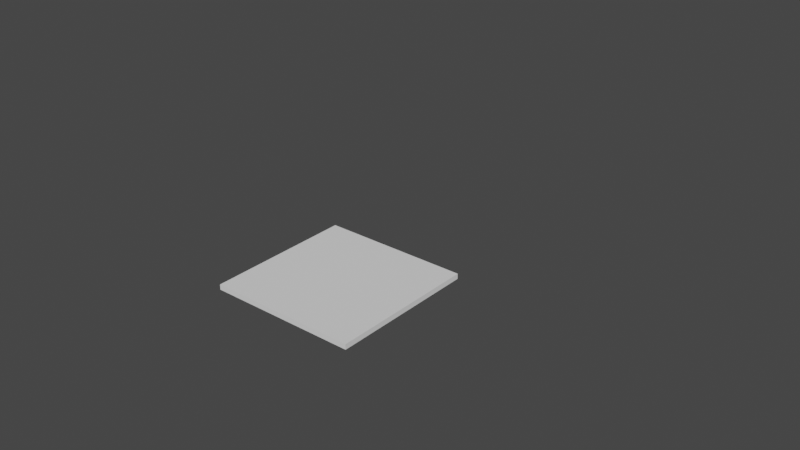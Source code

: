 # Source: freemode_m.blend  (saved by Blender 5.2.45; exported with 4.5.12 LTS)
import bpy
from mathutils import Matrix  # noqa: F401  (used for matrix-valued properties, if any)

bpy.ops.wm.read_factory_settings(use_empty=True)
scene = bpy.context.scene
scene.name = 'Scene'

# ---- collections
col_game_rig = bpy.data.collections.new('Game Rig'); scene.collection.children.link(col_game_rig)
col_rig_shapes__don_t_touch = bpy.data.collections.new("rig shapes (Don't touch)"); scene.collection.children.link(col_rig_shapes__don_t_touch)
col_rig_shapes__don_t_touch.hide_viewport = True

# ---- world
world_world = bpy.data.worlds.new('World'); scene.world = world_world
world_world.use_nodes = True; world_world.node_tree.nodes.clear()
_N = world_world.node_tree.nodes; _L = world_world.node_tree.links
n0 = _N.new('ShaderNodeOutputWorld'); n0.name = 'World Output'; n0.location = (300, 300)
n1 = _N.new('ShaderNodeBackground'); n1.name = 'Background'; n1.location = (10, 300)
n1.inputs[0].default_value = (0.05088, 0.05088, 0.05088, 1.0)
_L.new(n1.outputs[0], n0.inputs[0])
n0.is_active_output = True
world_world.color = (0.05088, 0.05088, 0.05088)
world_world.use_sun_shadow = False
world_world.sun_shadow_jitter_overblur = 0.0

# ---- meshes
me_plane = bpy.data.meshes.new('Plane')
me_plane.from_pydata([(-1.0, -1.0, 0.0), (1.0, -1.0, 0.0), (-1.0, 1.0, 0.0), (1.0, 1.0, 0.0)], [], [(0, 1, 3, 2)])
_uv = me_plane.uv_layers.new(name='UVMap')
_uv.uv.foreach_set('vector', [0.0, 0.0, 1.0, 0.0, 1.0, 1.0, 0.0, 1.0])
me_plane.use_remesh_fix_poles = True
me_plane.use_remesh_preserve_attributes = False
me_plane.update()
me_cs_user_c_spine_01_x = bpy.data.meshes.new('cs_user_c_spine_01.x')
me_cs_user_c_spine_01_x.from_pydata([(-2.961, 1.067, -3.168), (-3.421, 1.067, -2.708), (-3.191, 1.067, -3.106), (-3.359, 1.067, -2.938), (-2.964, 1.067, 3.17), (-3.423, 1.067, 2.711), (-3.194, 1.067, 3.109), (-3.362, 1.067, 2.941), (2.964, 1.067, -3.17), (3.423, 1.067, -2.711), (3.194, 1.067, -3.109), (3.362, 1.067, -2.941), (2.961, 1.067, 3.168), (3.421, 1.067, 2.708), (3.191, 1.067, 3.106), (3.359, 1.067, 2.938)], [(8, 0), (0, 2), (2, 3), (3, 1), (1, 5), (5, 7), (7, 6), (6, 4), (4, 12), (12, 14), (14, 15), (15, 13), (13, 9), (9, 11), (11, 10), (10, 8)], [])
me_cs_user_c_spine_01_x.use_remesh_preserve_volume = False
me_cs_user_c_spine_01_x.use_remesh_preserve_attributes = False
me_cs_user_c_spine_01_x.use_mirror_vertex_groups = False
me_cs_user_c_spine_01_x.update()
me_cs_box = bpy.data.meshes.new('cs_box')
me_cs_box.from_pydata([(0.2572, 0.002708, -0.238), (-0.2578, 0.002708, -0.238), (-0.2572, 0.002708, 0.238), (0.2578, 0.002708, 0.238), (0.2572, 0.6182, -0.238), (-0.2578, 0.6182, -0.238), (-0.2572, 0.6182, 0.238), (0.2578, 0.6182, 0.238)], [(1, 5), (2, 6), (0, 4), (7, 3), (1, 2), (3, 0), (5, 6), (6, 7), (4, 5), (7, 4), (2, 3), (0, 1)], [])
me_cs_box.use_remesh_preserve_volume = False
me_cs_box.use_remesh_preserve_attributes = False
me_cs_box.use_mirror_vertex_groups = False
me_cs_box.update()
me_cs_arrow_02_002 = bpy.data.meshes.new('cs_arrow_02.002')
me_cs_arrow_02_002.from_pydata([(-0.6364, 1.496, -0.2328), (-0.5995, 1.618, -0.2328), (-0.5395, 1.73, -0.2328), (-0.4588, 1.829, -0.2328), (-0.3605, 1.909, -0.2328), (-0.2483, 1.969, -0.2328), (-0.1266, 2.006, -0.2328), (-8.308e-07, 2.019, -0.2328), (0.1266, 2.006, -0.2328), (0.2483, 1.969, -0.2328), (0.3605, 1.909, -0.2328), (0.4588, 1.829, -0.2328), (0.5395, 1.73, -0.2328), (0.5995, 1.618, -0.2328), (0.6364, 1.496, -0.2328), (0.6364, 1.496, 0.0), (0.5995, 1.618, 0.0), (0.5395, 1.73, 0.0), (0.4588, 1.829, 0.0), (0.3605, 1.909, 0.0), (0.2483, 1.969, 0.0), (0.1266, 2.006, 0.0), (-8.308e-07, 2.019, 0.0), (-0.1266, 2.006, 0.0), (-0.2483, 1.969, 0.0), (-0.3605, 1.909, 0.0), (-0.4588, 1.829, 0.0), (-0.5395, 1.73, 0.0), (-0.5995, 1.618, 0.0), (-0.6364, 1.496, 0.0)], [(2, 3), (10, 11), (14, 15), (3, 4), (0, 1), (1, 2), (5, 6), (6, 7), (7, 8), (9, 10), (0, 29), (4, 5), (11, 12), (12, 13), (13, 14), (16, 15), (17, 16), (18, 17), (19, 18), (20, 19), (21, 20), (22, 21), (23, 22), (24, 23), (25, 24), (26, 25), (27, 26), (28, 27), (29, 28), (8, 9)], [])
me_cs_arrow_02_002.use_remesh_preserve_volume = False
me_cs_arrow_02_002.use_remesh_preserve_attributes = False
me_cs_arrow_02_002.use_mirror_vertex_groups = False
me_cs_arrow_02_002.update()
me_cs_plane_1_002 = bpy.data.meshes.new('cs_plane_1.002')
me_cs_plane_1_002.from_pydata([(-1.136, 1.347, 0.9805), (1.024, 0.7604, 0.9824), (0.9355, 1.414, 0.9824), (-0.4924, 1.249, 0.9824), (0.0, 0.4518, 0.9824), (0.0, 1.188, 0.9824), (1.222, 1.128, 0.9824), (-0.4924, 0.5135, 0.9824), (0.4924, 0.5135, 0.9824), (0.4924, 1.249, 0.9824), (1.136, 1.347, 0.9805), (-1.222, 1.128, 0.9824), (-0.9355, 1.414, 0.9824), (-1.024, 0.7604, 0.9824), (1.17, 0.9358, 0.9805), (-1.17, 0.9358, 0.9805)], [(8, 1), (9, 2), (10, 2), (3, 12), (7, 13), (14, 6), (0, 12), (4, 8), (5, 9), (6, 10), (13, 15), (11, 0), (15, 11), (1, 14), (5, 3), (4, 7)], [])
me_cs_plane_1_002.use_remesh_preserve_volume = False
me_cs_plane_1_002.use_remesh_preserve_attributes = False
me_cs_plane_1_002.use_mirror_vertex_groups = False
me_cs_plane_1_002.update()
me_cs_arrow_cross = bpy.data.meshes.new('cs_arrow_cross')
me_cs_arrow_cross.from_pydata([(0.94, -1.864, -7.793e-08), (5.573e-07, -3.115, -7.793e-08), (-0.9391, -1.864, -7.793e-08), (1.744, 1.165, 0.0), (-1.862, -0.9391, 6.139e-08), (-3.115, 3.135e-07, 6.139e-08), (-1.864, 0.9437, 2.007e-07), (1.862, 0.9428, 6.139e-08), (1.938, 0.8027, 0.0), (3.115, -5.225e-07, 6.139e-08), (1.865, -0.9434, 6.139e-08), (1.707e-06, 3.115, 6.139e-08), (0.9423, 1.861, 2.007e-07), (2.057, 0.4092, 0.0), (2.098, 2.025e-06, 0.0), (2.057, -0.4092, 0.0), (1.938, -0.8027, 0.0), (1.744, -1.165, 0.0), (1.483, -1.483, 0.0), (1.165, -1.744, 0.0), (0.8027, -1.938, 0.0), (0.4092, -2.057, 0.0), (6.835e-07, -2.098, 0.0), (-0.4092, -2.057, 0.0), (-0.8027, -1.938, 0.0), (-1.165, -1.744, 0.0), (-1.483, -1.483, 0.0), (-1.744, -1.165, 0.0), (-1.938, -0.8027, 0.0), (-2.057, -0.4092, 0.0), (-2.098, 1.584e-07, 0.0), (-2.057, 0.4092, 0.0), (-1.938, 0.8027, 0.0), (-1.744, 1.165, 0.0), (-1.483, 1.483, 0.0), (-1.165, 1.744, 0.0), (-0.8027, 1.938, 0.0), (-0.4092, 2.057, 0.0), (0.0, 2.098, 0.0), (1.483, 1.483, 0.0), (1.165, 1.744, 0.0), (0.8027, 1.938, 0.0), (0.4092, 2.057, 0.0), (-0.9537, 1.86, 0.0)], [(1, 0), (1, 2), (38, 42), (5, 4), (5, 6), (9, 7), (41, 40), (9, 10), (11, 43), (11, 12), (40, 39), (39, 3), (3, 8), (8, 13), (13, 14), (14, 15), (15, 16), (16, 17), (17, 18), (18, 19), (19, 20), (20, 21), (23, 24), (22, 23), (21, 22), (24, 25), (25, 26), (26, 27), (27, 28), (28, 29), (29, 30), (30, 31), (31, 32), (32, 33), (33, 34), (34, 35), (42, 41), (43, 36), (36, 37), (37, 38), (35, 43)], [])
me_cs_arrow_cross.use_remesh_preserve_volume = False
me_cs_arrow_cross.use_remesh_preserve_attributes = False
me_cs_arrow_cross.use_mirror_vertex_groups = False
me_cs_arrow_cross.update()
me_cs_circle_01 = bpy.data.meshes.new('cs_circle_01')
me_cs_circle_01.from_pydata([(5.856e-08, 2.56e-15, 1.34), (6.886e-08, -0.2614, 1.314), (7.651e-08, -0.5127, 1.238), (8.122e-08, -0.7443, 1.114), (8.281e-08, -0.9473, 0.9473), (8.122e-08, -1.114, 0.7443), (7.651e-08, -1.238, 0.5127), (6.886e-08, -1.314, 0.2614), (5.856e-08, -1.34, 1.011e-07), (4.601e-08, -1.314, -0.2614), (3.169e-08, -1.238, -0.5127), (1.616e-08, -1.114, -0.7443), (-2.469e-14, -0.9473, -0.9473), (-1.616e-08, -0.7443, -1.114), (-3.169e-08, -0.5127, -1.238), (-4.601e-08, -0.2614, -1.314), (-5.856e-08, 4.365e-07, -1.34), (-6.886e-08, 0.2614, -1.314), (-7.651e-08, 0.5127, -1.238), (-8.122e-08, 0.7443, -1.114), (-8.281e-08, 0.9473, -0.9473), (-8.122e-08, 1.114, -0.7443), (-7.651e-08, 1.238, -0.5127), (-6.886e-08, 1.314, -0.2614), (-5.856e-08, 1.34, 1.294e-06), (-4.601e-08, 1.314, 0.2614), (-3.169e-08, 1.238, 0.5127), (-1.616e-08, 1.114, 0.7443), (7.979e-14, 0.9473, 0.9473), (1.616e-08, 0.7443, 1.114), (3.169e-08, 0.5127, 1.238), (4.601e-08, 0.2614, 1.314)], [(1, 0), (2, 1), (3, 2), (4, 3), (5, 4), (6, 5), (7, 6), (8, 7), (9, 8), (10, 9), (11, 10), (12, 11), (13, 12), (14, 13), (15, 14), (16, 15), (17, 16), (18, 17), (19, 18), (20, 19), (21, 20), (22, 21), (23, 22), (24, 23), (25, 24), (26, 25), (27, 26), (28, 27), (29, 28), (30, 29), (31, 30), (31, 0)], [])
me_cs_circle_01.use_remesh_preserve_volume = False
me_cs_circle_01.use_remesh_preserve_attributes = False
me_cs_circle_01.use_mirror_vertex_groups = False
me_cs_circle_01.update()
me_cs_arrow_02_003 = bpy.data.meshes.new('cs_arrow_02.003')
me_cs_arrow_02_003.from_pydata([(-0.6364, 1.496, -0.2328), (-0.5995, 1.618, -0.2328), (-0.5395, 1.73, -0.2328), (-0.4588, 1.829, -0.2328), (-0.3605, 1.909, -0.2328), (-0.2483, 1.969, -0.2328), (-0.1266, 2.006, -0.2328), (-8.308e-07, 2.019, -0.2328), (0.1266, 2.006, -0.2328), (0.2483, 1.969, -0.2328), (0.3605, 1.909, -0.2328), (0.4588, 1.829, -0.2328), (0.5395, 1.73, -0.2328), (0.5995, 1.618, -0.2328), (0.6364, 1.496, -0.2328), (0.6364, 1.496, 0.0), (0.5995, 1.618, 0.0), (0.5395, 1.73, 0.0), (0.4588, 1.829, 0.0), (0.3605, 1.909, 0.0), (0.2483, 1.969, 0.0), (0.1266, 2.006, 0.0), (-8.308e-07, 2.019, 0.0), (-0.1266, 2.006, 0.0), (-0.2483, 1.969, 0.0), (-0.3605, 1.909, 0.0), (-0.4588, 1.829, 0.0), (-0.5395, 1.73, 0.0), (-0.5995, 1.618, 0.0), (-0.6364, 1.496, 0.0), (0.6364, -1.496, -0.2328), (0.5995, -1.618, -0.2328), (0.5395, -1.73, -0.2328), (0.4588, -1.829, -0.2328), (0.3605, -1.909, -0.2328), (0.2483, -1.969, -0.2328), (0.1266, -2.006, -0.2328), (9.775e-07, -2.019, -0.2328), (-0.1266, -2.006, -0.2328), (-0.2483, -1.969, -0.2328), (-0.3605, -1.909, -0.2328), (-0.4588, -1.829, -0.2328), (-0.5395, -1.73, -0.2328), (-0.5995, -1.618, -0.2328), (-0.6364, -1.496, -0.2328), (-0.6364, -1.496, 0.0), (-0.5995, -1.618, 0.0), (-0.5395, -1.73, 0.0), (-0.4588, -1.829, 0.0), (-0.3605, -1.909, 0.0), (-0.2483, -1.969, 0.0), (-0.1266, -2.006, 0.0), (9.775e-07, -2.019, 0.0), (0.1266, -2.006, 0.0), (0.2483, -1.969, 0.0), (0.3605, -1.909, 0.0), (0.4588, -1.829, 0.0), (0.5395, -1.73, 0.0), (0.5995, -1.618, 0.0), (0.6364, -1.496, 0.0)], [(2, 3), (10, 11), (14, 15), (3, 4), (0, 1), (1, 2), (5, 6), (6, 7), (7, 8), (9, 10), (0, 29), (4, 5), (11, 12), (12, 13), (13, 14), (16, 15), (17, 16), (18, 17), (19, 18), (20, 19), (21, 20), (22, 21), (23, 22), (24, 23), (25, 24), (26, 25), (27, 26), (28, 27), (29, 28), (8, 9), (32, 33), (40, 41), (44, 45), (33, 34), (30, 31), (31, 32), (35, 36), (36, 37), (37, 38), (39, 40), (30, 59), (34, 35), (41, 42), (42, 43), (43, 44), (46, 45), (47, 46), (48, 47), (49, 48), (50, 49), (51, 50), (52, 51), (53, 52), (54, 53), (55, 54), (56, 55), (57, 56), (58, 57), (59, 58), (38, 39)], [])
me_cs_arrow_02_003.use_remesh_preserve_volume = False
me_cs_arrow_02_003.use_remesh_preserve_attributes = False
me_cs_arrow_02_003.use_mirror_vertex_groups = False
me_cs_arrow_02_003.update()
me_cs_user_c_spine_01_x_001 = bpy.data.meshes.new('cs_user_c_spine_01.x.001')
me_cs_user_c_spine_01_x_001.from_pydata([(-1.014, 1.067, -3.181), (-1.169, 1.067, -2.723), (-1.092, 1.067, -3.12), (-1.149, 1.067, -2.952), (-1.297, 1.067, 3.29), (-2.045, 1.067, 2.542), (-1.672, 1.067, 3.19), (-1.945, 1.067, 2.916), (1.015, 1.067, -3.158), (1.174, 1.067, -2.696), (1.094, 1.067, -3.095), (1.152, 1.067, -2.926), (1.295, 1.067, 3.289), (2.043, 1.067, 2.54), (1.669, 1.067, 3.189), (1.943, 1.067, 2.915)], [(8, 0), (0, 2), (2, 3), (3, 1), (1, 5), (5, 7), (7, 6), (6, 4), (4, 12), (12, 14), (14, 15), (15, 13), (13, 9), (9, 11), (11, 10), (10, 8)], [])
me_cs_user_c_spine_01_x_001.use_remesh_preserve_volume = False
me_cs_user_c_spine_01_x_001.use_remesh_preserve_attributes = False
me_cs_user_c_spine_01_x_001.use_mirror_vertex_groups = False
me_cs_user_c_spine_01_x_001.update()
arm_control_skel = bpy.data.armatures.new('control.skel')  # bones are not reproduced
arm_game_skel = bpy.data.armatures.new('game.skel')  # bones are not reproduced

# ---- objects
ob_plane = bpy.data.objects.new('Plane', me_plane)
ob_control_rig = bpy.data.objects.new('control_rig', arm_control_skel)
ob_game_rig = bpy.data.objects.new('GAME_RIG', None)
ob_skel = bpy.data.objects.new('skel', arm_game_skel)
ob_cs_spine = bpy.data.objects.new('cs_spine', me_cs_user_c_spine_01_x)
ob_cs_box = bpy.data.objects.new('cs_box', me_cs_box)
ob_cs_jaw = bpy.data.objects.new('cs_jaw', me_cs_arrow_02_002)
ob_cs_curve = bpy.data.objects.new('cs_curve', me_cs_plane_1_002)
ob_cs_arrow_cross = bpy.data.objects.new('cs_arrow_cross', me_cs_arrow_cross)
ob_cs_circle_01 = bpy.data.objects.new('cs_circle_01', me_cs_circle_01)
ob_cs_grp = bpy.data.objects.new('cs_grp', None)
ob_cs_jaw_circle = bpy.data.objects.new('cs_jaw.circle', me_cs_arrow_02_003)
ob_cs_ik = bpy.data.objects.new('cs_IK', me_cs_user_c_spine_01_x_001)

# ---- transforms, parenting, visibility, modifiers, constraints
ob_plane.location = (0.0, 0.0, -1.0)
_m = ob_plane.modifiers.new('Solidify', 'SOLIDIFY')
_m.thickness = 0.07
ob_control_rig.location = (0.0, 0.0, 0.0)
ob_control_rig.empty_display_size = 0.0001
ob_game_rig.location = (0.0, 0.0, 0.0)
ob_game_rig.empty_display_size = 0.01
ob_skel.parent = ob_game_rig
ob_skel.location = (0.0, 0.0, 0.0)
ob_skel.empty_display_size = 0.0001
ob_cs_spine.parent = ob_cs_grp
ob_cs_spine.location = (3.016e-09, -0.006318, 1.075)
ob_cs_spine.rotation_euler = (1.571, -3.293e-10, -0.006603)
ob_cs_spine.scale = (0.05001, 0.05001, 0.05)
ob_cs_spine.empty_image_side = 'FRONT'
ob_cs_spine.lineart.crease_threshold = 0.0
ob_cs_box.parent = ob_cs_grp
ob_cs_box.location = (-2.347, -0.05272, -0.1603)
ob_cs_box.scale = (0.7017, 0.7017, 0.7017)
ob_cs_box.empty_display_type = 'ARROWS'
ob_cs_box.empty_image_side = 'FRONT'
ob_cs_box.lineart.crease_threshold = 0.0
ob_cs_jaw.parent = ob_cs_grp
ob_cs_jaw.location = (2.449, -0.04398, 0.461)
ob_cs_jaw.rotation_euler = (0.0, -0.0, -1.571)
ob_cs_jaw.scale = (0.283, 0.283, 0.283)
ob_cs_jaw.empty_display_type = 'ARROWS'
ob_cs_jaw.empty_image_side = 'FRONT'
ob_cs_jaw.lineart.crease_threshold = 0.0
ob_cs_curve.parent = ob_cs_grp
ob_cs_curve.location = (0.4222, -0.05272, 0.5152)
ob_cs_curve.scale = (0.098, 0.098, 0.098)
ob_cs_curve.empty_display_type = 'ARROWS'
ob_cs_curve.empty_image_side = 'FRONT'
ob_cs_curve.lineart.crease_threshold = 0.0
ob_cs_arrow_cross.parent = ob_cs_grp
ob_cs_arrow_cross.location = (2.082, -0.04398, 0.03701)
ob_cs_arrow_cross.scale = (0.283, 0.283, 0.283)
ob_cs_arrow_cross.empty_display_type = 'ARROWS'
ob_cs_arrow_cross.empty_image_side = 'FRONT'
ob_cs_arrow_cross.lineart.crease_threshold = 0.0
ob_cs_circle_01.parent = ob_cs_grp
ob_cs_circle_01.location = (0.0302, -0.05272, -0.08672)
ob_cs_circle_01.rotation_euler = (0.0, 0.0, -1.571)
ob_cs_circle_01.scale = (0.098, 0.098, 0.098)
ob_cs_circle_01.empty_display_type = 'ARROWS'
ob_cs_circle_01.empty_image_side = 'FRONT'
ob_cs_circle_01.display_type = 'WIRE'
ob_cs_circle_01.lineart.crease_threshold = 0.0
ob_cs_grp.location = (0.0, 0.0, 0.0)
ob_cs_grp.lock_location = (True, True, True)
ob_cs_grp.lock_rotation = (True, True, True)
ob_cs_grp.lock_scale = (True, True, True)
ob_cs_grp.empty_display_size = 0.01
ob_cs_grp.empty_image_offset = (0.0, 0.0)
ob_cs_grp.empty_image_side = 'FRONT'
ob_cs_grp.hide_viewport = True
ob_cs_grp.lineart.crease_threshold = 0.0
ob_cs_jaw_circle.parent = ob_cs_grp
ob_cs_jaw_circle.location = (4.013, -0.04398, 0.461)
ob_cs_jaw_circle.rotation_euler = (0.0, -0.0, -1.571)
ob_cs_jaw_circle.scale = (0.283, 0.1874, 0.283)
ob_cs_jaw_circle.empty_display_type = 'ARROWS'
ob_cs_jaw_circle.empty_image_side = 'FRONT'
ob_cs_jaw_circle.lineart.crease_threshold = 0.0
ob_cs_ik.parent = ob_cs_grp
ob_cs_ik.location = (-1.409, -0.006318, -0.2359)
ob_cs_ik.rotation_euler = (1.571, -3.293e-10, -0.006603)
ob_cs_ik.scale = (0.05001, 0.05001, 0.05)
ob_cs_ik.empty_image_side = 'FRONT'
ob_cs_ik.lineart.crease_threshold = 0.0

# ---- collection membership
scene.collection.objects.link(ob_plane)
scene.collection.objects.link(ob_control_rig)
col_game_rig.objects.link(ob_game_rig)
col_game_rig.objects.link(ob_skel)
col_rig_shapes__don_t_touch.objects.link(ob_cs_spine)
col_rig_shapes__don_t_touch.objects.link(ob_cs_box)
col_rig_shapes__don_t_touch.objects.link(ob_cs_jaw)
col_rig_shapes__don_t_touch.objects.link(ob_cs_curve)
col_rig_shapes__don_t_touch.objects.link(ob_cs_arrow_cross)
col_rig_shapes__don_t_touch.objects.link(ob_cs_circle_01)
col_rig_shapes__don_t_touch.objects.link(ob_cs_grp)
col_rig_shapes__don_t_touch.objects.link(ob_cs_jaw_circle)
col_rig_shapes__don_t_touch.objects.link(ob_cs_ik)

# ---- scene / render settings (as saved in the file)
scene.frame_start = 0; scene.frame_end = 90; scene.frame_set(0)
scene.render.engine = 'CYCLES'
scene.render.fps = 30
scene.render.bake_bias = 0.0
scene.render.bake_samples = 0
scene.render.use_persistent_data = True
scene.cycles.sampling_pattern = 'TABULATED_SOBOL'
scene.cycles.adaptive_threshold = 0.05
scene.cycles.use_light_tree = False
scene.eevee.fast_gi_thickness_near = 0.1
scene.eevee.fast_gi_thickness_far = 0.0
scene.eevee.ray_tracing_options.trace_max_roughness = 0.0
scene.view_settings.view_transform = 'Filmic'
bpy.context.view_layer.update()

# ---- added for rendering (the .blend has no active camera and no usable light): camera, sun
cam_auto = bpy.data.cameras.new('AutoCamera')
cam_auto.lens = 50.0
cam_auto.sensor_width = 36.0
cam_auto.clip_end = 1000.0
ob_auto_camera = bpy.data.objects.new('AutoCamera', cam_auto)
scene.collection.objects.link(ob_auto_camera)
ob_auto_camera.location = (7.89906, -8.36075, 5.60265)
ob_auto_camera.rotation_euler = (1.09748, -7.21219e-08, 0.694738)
scene.camera = ob_auto_camera
light_auto_sun = bpy.data.lights.new('AutoSun', 'SUN')
light_auto_sun.energy = 3.0
light_auto_sun.angle = 0.0523599
ob_auto_sun = bpy.data.objects.new('AutoSun', light_auto_sun)
scene.collection.objects.link(ob_auto_sun)
ob_auto_sun.rotation_euler = (0.872665, 0.174533, 0.523599)
bpy.context.view_layer.update()

